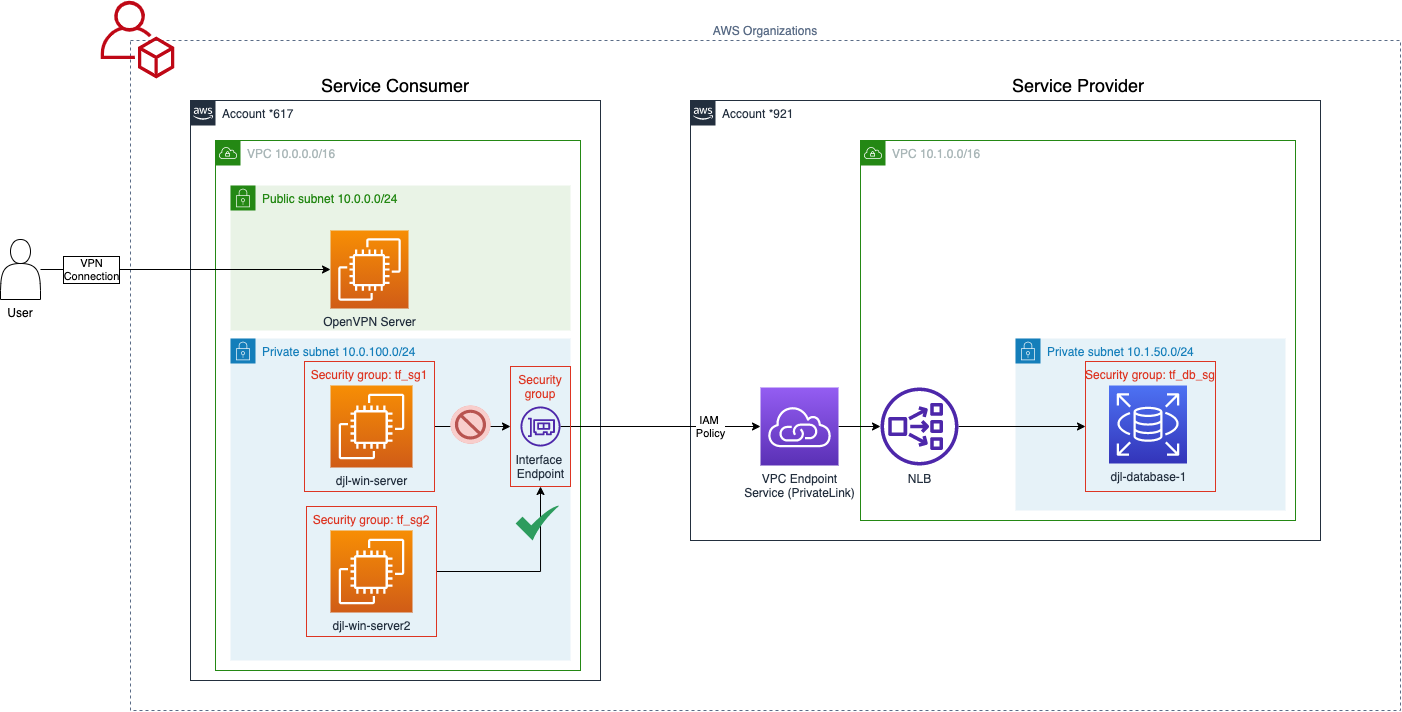

The diagram above was exported from draw.io. Its source (the exported page's mxGraphModel, read from the mxfile embedded in the PNG):
<mxGraphModel dx="1425" dy="859" grid="1" gridSize="10" guides="1" tooltips="1" connect="1" arrows="1" fold="1" page="1" pageScale="1" pageWidth="1100" pageHeight="850" math="0" shadow="0">
  <root>
    <mxCell id="0" />
    <mxCell id="1" parent="0" />
    <mxCell id="MeMI9YLeGXqRAoGyVgpi-1" value="AWS Organizations" style="fillColor=none;strokeColor=#5A6C86;dashed=1;verticalAlign=bottom;fontStyle=0;fontColor=#5A6C86;labelPosition=center;verticalLabelPosition=top;align=center;" vertex="1" parent="1">
      <mxGeometry x="220" y="90" width="1270" height="670" as="geometry" />
    </mxCell>
    <mxCell id="MeMI9YLeGXqRAoGyVgpi-2" value="Account *921" style="points=[[0,0],[0.25,0],[0.5,0],[0.75,0],[1,0],[1,0.25],[1,0.5],[1,0.75],[1,1],[0.75,1],[0.5,1],[0.25,1],[0,1],[0,0.75],[0,0.5],[0,0.25]];outlineConnect=0;gradientColor=none;html=1;whiteSpace=wrap;fontSize=12;fontStyle=0;shape=mxgraph.aws4.group;grIcon=mxgraph.aws4.group_aws_cloud_alt;strokeColor=#232F3E;fillColor=none;verticalAlign=top;align=left;spacingLeft=30;fontColor=#232F3E;dashed=0;" vertex="1" parent="1">
      <mxGeometry x="780" y="150" width="630" height="440" as="geometry" />
    </mxCell>
    <mxCell id="MeMI9YLeGXqRAoGyVgpi-3" value="VPC 10.1.0.0/16" style="points=[[0,0],[0.25,0],[0.5,0],[0.75,0],[1,0],[1,0.25],[1,0.5],[1,0.75],[1,1],[0.75,1],[0.5,1],[0.25,1],[0,1],[0,0.75],[0,0.5],[0,0.25]];outlineConnect=0;gradientColor=none;html=1;whiteSpace=wrap;fontSize=12;fontStyle=0;shape=mxgraph.aws4.group;grIcon=mxgraph.aws4.group_vpc;strokeColor=#248814;fillColor=none;verticalAlign=top;align=left;spacingLeft=30;fontColor=#AAB7B8;dashed=0;" vertex="1" parent="1">
      <mxGeometry x="950" y="190" width="435" height="380" as="geometry" />
    </mxCell>
    <mxCell id="MeMI9YLeGXqRAoGyVgpi-4" value="Private subnet 10.1.50.0/24" style="points=[[0,0],[0.25,0],[0.5,0],[0.75,0],[1,0],[1,0.25],[1,0.5],[1,0.75],[1,1],[0.75,1],[0.5,1],[0.25,1],[0,1],[0,0.75],[0,0.5],[0,0.25]];outlineConnect=0;gradientColor=none;html=1;whiteSpace=wrap;fontSize=12;fontStyle=0;shape=mxgraph.aws4.group;grIcon=mxgraph.aws4.group_security_group;grStroke=0;strokeColor=#147EBA;fillColor=#E6F2F8;verticalAlign=top;align=left;spacingLeft=30;fontColor=#147EBA;dashed=0;" vertex="1" parent="1">
      <mxGeometry x="1105" y="388" width="270" height="172" as="geometry" />
    </mxCell>
    <mxCell id="MeMI9YLeGXqRAoGyVgpi-5" value="Security group: tf_db_sg" style="fillColor=none;strokeColor=#DD3522;verticalAlign=top;fontStyle=0;fontColor=#DD3522;" vertex="1" parent="1">
      <mxGeometry x="1175" y="411" width="130" height="130" as="geometry" />
    </mxCell>
    <mxCell id="MeMI9YLeGXqRAoGyVgpi-6" value="Account *617" style="points=[[0,0],[0.25,0],[0.5,0],[0.75,0],[1,0],[1,0.25],[1,0.5],[1,0.75],[1,1],[0.75,1],[0.5,1],[0.25,1],[0,1],[0,0.75],[0,0.5],[0,0.25]];outlineConnect=0;gradientColor=none;html=1;whiteSpace=wrap;fontSize=12;fontStyle=0;shape=mxgraph.aws4.group;grIcon=mxgraph.aws4.group_aws_cloud_alt;strokeColor=#232F3E;fillColor=none;verticalAlign=top;align=left;spacingLeft=30;fontColor=#232F3E;dashed=0;" vertex="1" parent="1">
      <mxGeometry x="280" y="150" width="410" height="580" as="geometry" />
    </mxCell>
    <mxCell id="MeMI9YLeGXqRAoGyVgpi-7" value="VPC 10.0.0.0/16" style="points=[[0,0],[0.25,0],[0.5,0],[0.75,0],[1,0],[1,0.25],[1,0.5],[1,0.75],[1,1],[0.75,1],[0.5,1],[0.25,1],[0,1],[0,0.75],[0,0.5],[0,0.25]];outlineConnect=0;gradientColor=none;html=1;whiteSpace=wrap;fontSize=12;fontStyle=0;shape=mxgraph.aws4.group;grIcon=mxgraph.aws4.group_vpc;strokeColor=#248814;fillColor=none;verticalAlign=top;align=left;spacingLeft=30;fontColor=#AAB7B8;dashed=0;" vertex="1" parent="1">
      <mxGeometry x="305" y="190" width="365" height="530" as="geometry" />
    </mxCell>
    <mxCell id="MeMI9YLeGXqRAoGyVgpi-8" value="Private subnet 10.0.100.0/24" style="points=[[0,0],[0.25,0],[0.5,0],[0.75,0],[1,0],[1,0.25],[1,0.5],[1,0.75],[1,1],[0.75,1],[0.5,1],[0.25,1],[0,1],[0,0.75],[0,0.5],[0,0.25]];outlineConnect=0;gradientColor=none;html=1;whiteSpace=wrap;fontSize=12;fontStyle=0;shape=mxgraph.aws4.group;grIcon=mxgraph.aws4.group_security_group;grStroke=0;strokeColor=#147EBA;fillColor=#E6F2F8;verticalAlign=top;align=left;spacingLeft=30;fontColor=#147EBA;dashed=0;" vertex="1" parent="1">
      <mxGeometry x="320" y="388" width="340" height="322" as="geometry" />
    </mxCell>
    <mxCell id="MeMI9YLeGXqRAoGyVgpi-9" value="Public subnet 10.0.0.0/24" style="points=[[0,0],[0.25,0],[0.5,0],[0.75,0],[1,0],[1,0.25],[1,0.5],[1,0.75],[1,1],[0.75,1],[0.5,1],[0.25,1],[0,1],[0,0.75],[0,0.5],[0,0.25]];outlineConnect=0;gradientColor=none;html=1;whiteSpace=wrap;fontSize=12;fontStyle=0;shape=mxgraph.aws4.group;grIcon=mxgraph.aws4.group_security_group;grStroke=0;strokeColor=#248814;fillColor=#E9F3E6;verticalAlign=top;align=left;spacingLeft=30;fontColor=#248814;dashed=0;" vertex="1" parent="1">
      <mxGeometry x="320" y="235" width="340" height="145" as="geometry" />
    </mxCell>
    <mxCell id="MeMI9YLeGXqRAoGyVgpi-10" style="edgeStyle=orthogonalEdgeStyle;rounded=0;orthogonalLoop=1;jettySize=auto;html=1;entryX=0;entryY=0.5;entryDx=0;entryDy=0;entryPerimeter=0;labelBorderColor=#333333;" edge="1" parent="1" source="MeMI9YLeGXqRAoGyVgpi-12" target="MeMI9YLeGXqRAoGyVgpi-14">
      <mxGeometry relative="1" as="geometry" />
    </mxCell>
    <mxCell id="MeMI9YLeGXqRAoGyVgpi-11" value="VPN&lt;br&gt;Connection" style="edgeLabel;html=1;align=center;verticalAlign=middle;resizable=0;points=[];labelBorderColor=default;" vertex="1" connectable="0" parent="MeMI9YLeGXqRAoGyVgpi-10">
      <mxGeometry x="-0.269" relative="1" as="geometry">
        <mxPoint x="-56" as="offset" />
      </mxGeometry>
    </mxCell>
    <mxCell id="MeMI9YLeGXqRAoGyVgpi-12" value="User" style="shape=actor;whiteSpace=wrap;html=1;labelPosition=center;verticalLabelPosition=bottom;align=center;verticalAlign=top;" vertex="1" parent="1">
      <mxGeometry x="90" y="289" width="40" height="60" as="geometry" />
    </mxCell>
    <mxCell id="MeMI9YLeGXqRAoGyVgpi-13" value="" style="sketch=0;outlineConnect=0;fontColor=#232F3E;gradientColor=none;fillColor=#BF0816;strokeColor=none;dashed=0;verticalLabelPosition=bottom;verticalAlign=top;align=center;html=1;fontSize=12;fontStyle=0;aspect=fixed;pointerEvents=1;shape=mxgraph.aws4.organizations_account;" vertex="1" parent="1">
      <mxGeometry x="190" y="50" width="74" height="78" as="geometry" />
    </mxCell>
    <mxCell id="MeMI9YLeGXqRAoGyVgpi-14" value="OpenVPN Server" style="sketch=0;points=[[0,0,0],[0.25,0,0],[0.5,0,0],[0.75,0,0],[1,0,0],[0,1,0],[0.25,1,0],[0.5,1,0],[0.75,1,0],[1,1,0],[0,0.25,0],[0,0.5,0],[0,0.75,0],[1,0.25,0],[1,0.5,0],[1,0.75,0]];outlineConnect=0;fontColor=#232F3E;gradientColor=#F78E04;gradientDirection=north;fillColor=#D05C17;strokeColor=#ffffff;dashed=0;verticalLabelPosition=bottom;verticalAlign=top;align=center;html=1;fontSize=12;fontStyle=0;aspect=fixed;shape=mxgraph.aws4.resourceIcon;resIcon=mxgraph.aws4.ec2;" vertex="1" parent="1">
      <mxGeometry x="420" y="280" width="78" height="78" as="geometry" />
    </mxCell>
    <mxCell id="MeMI9YLeGXqRAoGyVgpi-15" value="djl-win-server" style="sketch=0;points=[[0,0,0],[0.25,0,0],[0.5,0,0],[0.75,0,0],[1,0,0],[0,1,0],[0.25,1,0],[0.5,1,0],[0.75,1,0],[1,1,0],[0,0.25,0],[0,0.5,0],[0,0.75,0],[1,0.25,0],[1,0.5,0],[1,0.75,0]];outlineConnect=0;fontColor=#232F3E;gradientColor=#F78E04;gradientDirection=north;fillColor=#D05C17;strokeColor=#ffffff;dashed=0;verticalLabelPosition=bottom;verticalAlign=top;align=center;html=1;fontSize=12;fontStyle=0;aspect=fixed;shape=mxgraph.aws4.resourceIcon;resIcon=mxgraph.aws4.ec2;" vertex="1" parent="1">
      <mxGeometry x="420" y="435" width="82" height="82" as="geometry" />
    </mxCell>
    <mxCell id="MeMI9YLeGXqRAoGyVgpi-16" value="djl-database-1" style="sketch=0;points=[[0,0,0],[0.25,0,0],[0.5,0,0],[0.75,0,0],[1,0,0],[0,1,0],[0.25,1,0],[0.5,1,0],[0.75,1,0],[1,1,0],[0,0.25,0],[0,0.5,0],[0,0.75,0],[1,0.25,0],[1,0.5,0],[1,0.75,0]];outlineConnect=0;fontColor=#232F3E;gradientColor=#4D72F3;gradientDirection=north;fillColor=#3334B9;strokeColor=#ffffff;dashed=0;verticalLabelPosition=bottom;verticalAlign=top;align=center;html=1;fontSize=12;fontStyle=0;aspect=fixed;shape=mxgraph.aws4.resourceIcon;resIcon=mxgraph.aws4.rds;" vertex="1" parent="1">
      <mxGeometry x="1198.5" y="435" width="78" height="78" as="geometry" />
    </mxCell>
    <mxCell id="MeMI9YLeGXqRAoGyVgpi-17" style="edgeStyle=orthogonalEdgeStyle;rounded=0;orthogonalLoop=1;jettySize=auto;html=1;entryX=0;entryY=0.5;entryDx=0;entryDy=0;entryPerimeter=0;" edge="1" parent="1" source="MeMI9YLeGXqRAoGyVgpi-19" target="MeMI9YLeGXqRAoGyVgpi-21">
      <mxGeometry relative="1" as="geometry" />
    </mxCell>
    <mxCell id="MeMI9YLeGXqRAoGyVgpi-18" value="IAM &lt;br&gt;Policy" style="edgeLabel;html=1;align=center;verticalAlign=middle;resizable=0;points=[];" vertex="1" connectable="0" parent="MeMI9YLeGXqRAoGyVgpi-17">
      <mxGeometry x="-0.0431" relative="1" as="geometry">
        <mxPoint x="54" as="offset" />
      </mxGeometry>
    </mxCell>
    <mxCell id="MeMI9YLeGXqRAoGyVgpi-19" value="Interface &lt;br&gt;Endpoint" style="sketch=0;outlineConnect=0;fontColor=#232F3E;gradientColor=none;fillColor=#4D27AA;strokeColor=none;dashed=0;verticalLabelPosition=bottom;verticalAlign=top;align=center;html=1;fontSize=12;fontStyle=0;aspect=fixed;pointerEvents=1;shape=mxgraph.aws4.elastic_network_interface;" vertex="1" parent="1">
      <mxGeometry x="610" y="456" width="40" height="40" as="geometry" />
    </mxCell>
    <mxCell id="MeMI9YLeGXqRAoGyVgpi-20" style="edgeStyle=orthogonalEdgeStyle;rounded=0;orthogonalLoop=1;jettySize=auto;html=1;" edge="1" parent="1" source="MeMI9YLeGXqRAoGyVgpi-21" target="MeMI9YLeGXqRAoGyVgpi-23">
      <mxGeometry relative="1" as="geometry" />
    </mxCell>
    <mxCell id="MeMI9YLeGXqRAoGyVgpi-21" value="VPC Endpoint&lt;br&gt;Service (PrivateLink)" style="sketch=0;points=[[0,0,0],[0.25,0,0],[0.5,0,0],[0.75,0,0],[1,0,0],[0,1,0],[0.25,1,0],[0.5,1,0],[0.75,1,0],[1,1,0],[0,0.25,0],[0,0.5,0],[0,0.75,0],[1,0.25,0],[1,0.5,0],[1,0.75,0]];outlineConnect=0;fontColor=#232F3E;gradientColor=#945DF2;gradientDirection=north;fillColor=#5A30B5;strokeColor=#ffffff;dashed=0;verticalLabelPosition=bottom;verticalAlign=top;align=center;html=1;fontSize=12;fontStyle=0;aspect=fixed;shape=mxgraph.aws4.resourceIcon;resIcon=mxgraph.aws4.vpc_privatelink;" vertex="1" parent="1">
      <mxGeometry x="850" y="437" width="78" height="78" as="geometry" />
    </mxCell>
    <mxCell id="MeMI9YLeGXqRAoGyVgpi-22" style="edgeStyle=orthogonalEdgeStyle;rounded=0;orthogonalLoop=1;jettySize=auto;html=1;entryX=0;entryY=0.5;entryDx=0;entryDy=0;" edge="1" parent="1" source="MeMI9YLeGXqRAoGyVgpi-23" target="MeMI9YLeGXqRAoGyVgpi-5">
      <mxGeometry relative="1" as="geometry" />
    </mxCell>
    <mxCell id="MeMI9YLeGXqRAoGyVgpi-23" value="NLB" style="sketch=0;outlineConnect=0;fontColor=#232F3E;gradientColor=none;fillColor=#4D27AA;strokeColor=none;dashed=0;verticalLabelPosition=bottom;verticalAlign=top;align=center;html=1;fontSize=12;fontStyle=0;aspect=fixed;pointerEvents=1;shape=mxgraph.aws4.network_load_balancer;" vertex="1" parent="1">
      <mxGeometry x="970" y="437" width="78" height="78" as="geometry" />
    </mxCell>
    <mxCell id="MeMI9YLeGXqRAoGyVgpi-24" value="djl-win-server2" style="sketch=0;points=[[0,0,0],[0.25,0,0],[0.5,0,0],[0.75,0,0],[1,0,0],[0,1,0],[0.25,1,0],[0.5,1,0],[0.75,1,0],[1,1,0],[0,0.25,0],[0,0.5,0],[0,0.75,0],[1,0.25,0],[1,0.5,0],[1,0.75,0]];outlineConnect=0;fontColor=#232F3E;gradientColor=#F78E04;gradientDirection=north;fillColor=#D05C17;strokeColor=#ffffff;dashed=0;verticalLabelPosition=bottom;verticalAlign=top;align=center;html=1;fontSize=12;fontStyle=0;aspect=fixed;shape=mxgraph.aws4.resourceIcon;resIcon=mxgraph.aws4.ec2;" vertex="1" parent="1">
      <mxGeometry x="420" y="580" width="82" height="82" as="geometry" />
    </mxCell>
    <mxCell id="MeMI9YLeGXqRAoGyVgpi-25" style="edgeStyle=orthogonalEdgeStyle;rounded=0;orthogonalLoop=1;jettySize=auto;html=1;exitX=1;exitY=0.5;exitDx=0;exitDy=0;entryX=0;entryY=0.5;entryDx=0;entryDy=0;" edge="1" parent="1" source="MeMI9YLeGXqRAoGyVgpi-26" target="MeMI9YLeGXqRAoGyVgpi-30">
      <mxGeometry relative="1" as="geometry" />
    </mxCell>
    <mxCell id="MeMI9YLeGXqRAoGyVgpi-26" value="Security group: tf_sg1" style="fillColor=none;strokeColor=#DD3522;verticalAlign=top;fontStyle=0;fontColor=#DD3522;" vertex="1" parent="1">
      <mxGeometry x="394" y="411" width="130" height="130" as="geometry" />
    </mxCell>
    <mxCell id="MeMI9YLeGXqRAoGyVgpi-27" style="rounded=0;orthogonalLoop=1;jettySize=auto;html=1;exitX=1;exitY=0.5;exitDx=0;exitDy=0;entryX=0.5;entryY=1;entryDx=0;entryDy=0;edgeStyle=orthogonalEdgeStyle;" edge="1" parent="1" source="MeMI9YLeGXqRAoGyVgpi-28" target="MeMI9YLeGXqRAoGyVgpi-30">
      <mxGeometry relative="1" as="geometry" />
    </mxCell>
    <mxCell id="MeMI9YLeGXqRAoGyVgpi-28" value="Security group: tf_sg2" style="fillColor=none;strokeColor=#DD3522;verticalAlign=top;fontStyle=0;fontColor=#DD3522;" vertex="1" parent="1">
      <mxGeometry x="396" y="556" width="130" height="130" as="geometry" />
    </mxCell>
    <mxCell id="MeMI9YLeGXqRAoGyVgpi-29" value="" style="sketch=0;html=1;aspect=fixed;strokeColor=none;shadow=0;align=center;verticalAlign=top;fillColor=#2D9C5E;shape=mxgraph.gcp2.check" vertex="1" parent="1">
      <mxGeometry x="605.13" y="555" width="43.75" height="35" as="geometry" />
    </mxCell>
    <mxCell id="MeMI9YLeGXqRAoGyVgpi-30" value="Security &#10;group" style="fillColor=none;strokeColor=#DD3522;verticalAlign=top;fontStyle=0;fontColor=#DD3522;" vertex="1" parent="1">
      <mxGeometry x="600" y="416" width="60" height="120" as="geometry" />
    </mxCell>
    <mxCell id="MeMI9YLeGXqRAoGyVgpi-31" value="" style="fillColor=#f8cecc;verticalLabelPosition=bottom;sketch=0;html=1;strokeColor=#b85450;verticalAlign=top;align=center;points=[[0.145,0.145,0],[0.5,0,0],[0.855,0.145,0],[1,0.5,0],[0.855,0.855,0],[0.5,1,0],[0.145,0.855,0],[0,0.5,0]];pointerEvents=1;shape=mxgraph.cisco_safe.compositeIcon;bgIcon=ellipse;resIcon=mxgraph.cisco_safe.capability.block;labelBorderColor=default;" vertex="1" parent="1">
      <mxGeometry x="540" y="455" width="40" height="38.23" as="geometry" />
    </mxCell>
    <mxCell id="05lKDZvQzJKJard16Fco-1" value="Service Consumer" style="text;html=1;strokeColor=none;fillColor=none;align=center;verticalAlign=middle;whiteSpace=wrap;rounded=0;dashed=1;labelBackgroundColor=none;fontSize=18;fontColor=#000000;" vertex="1" parent="1">
      <mxGeometry x="370" y="120" width="230" height="30" as="geometry" />
    </mxCell>
    <mxCell id="05lKDZvQzJKJard16Fco-2" value="Service Provider" style="text;html=1;strokeColor=none;fillColor=none;align=center;verticalAlign=middle;whiteSpace=wrap;rounded=0;dashed=1;labelBackgroundColor=none;fontSize=18;fontColor=#000000;" vertex="1" parent="1">
      <mxGeometry x="1052.5" y="120" width="230" height="30" as="geometry" />
    </mxCell>
    <mxCell id="CDdJIBRYYJLWokSEOXsh-4" style="edgeStyle=none;rounded=0;orthogonalLoop=1;jettySize=auto;html=1;exitX=0;exitY=0.5;exitDx=0;exitDy=0;fontSize=12;fontColor=#000000;startArrow=none;startFill=0;strokeWidth=1;" edge="1" parent="1" source="MeMI9YLeGXqRAoGyVgpi-2" target="MeMI9YLeGXqRAoGyVgpi-2">
      <mxGeometry relative="1" as="geometry" />
    </mxCell>
  </root>
</mxGraphModel>